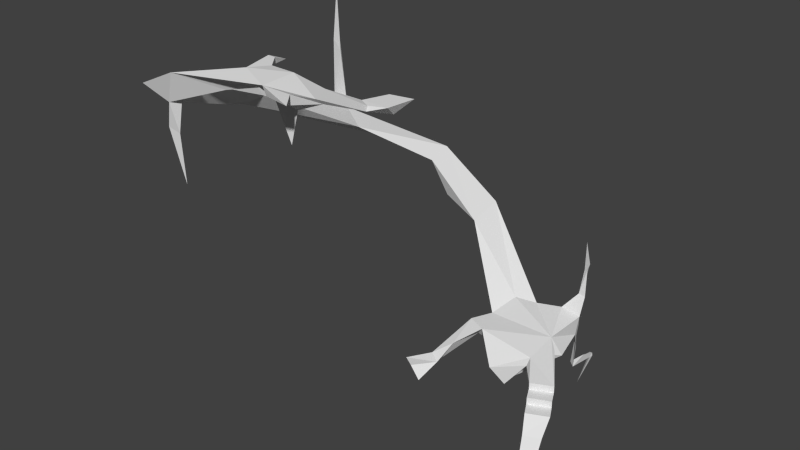 # Source: endgameNeedle.blend  (saved by Blender 2.68.0; exported with 4.5.12 LTS)
import bpy
from mathutils import Matrix  # noqa: F401  (used for matrix-valued properties, if any)

bpy.ops.wm.read_factory_settings(use_empty=True)
scene = bpy.context.scene
scene.name = 'Scene'

# ---- collections
col_collection_1 = bpy.data.collections.new('Collection 1'); scene.collection.children.link(col_collection_1)

# ---- world
world_world = bpy.data.worlds.new('World'); scene.world = world_world
world_world.color = (0.05088, 0.05088, 0.05088)
world_world.use_sun_shadow = False
world_world.sun_shadow_jitter_overblur = 0.0
world_world.cycles.sampling_method = 'MANUAL'
world_world.cycles.sample_map_resolution = 256

# ---- meshes
me_plane = bpy.data.meshes.new('Plane')
me_plane.from_pydata([(0.9912, -1.007, -0.1619), (-0.7201, -0.8813, 7.603e-09), (0.5326, 1.234, 0.2159), (-0.8062, 0.8677, 0.2017), (-1.0, 0.0, 0.0), (1.0, 0.0, 0.0), (2.139, -1.59, -0.2739), (1.335, -0.3472, -0.1234), (-3.14, 3.057, 1.751), (-3.057, 1.85, 1.566), (-5.465, 3.572, 2.783), (-5.349, 2.664, 2.633), (-1.578, -2.029, -0.5608), (1.008, -1.21, -0.3118), (1.155, 1.185, 0.154), (1.221, 0.261, -0.6453), (0.8671, 1.544, 0.1679), (1.011, 1.514, 1.491), (1.128, 1.461, 1.546), (1.077, 1.67, 1.612), (-0.2337, 1.117, 0.108), (0.9059, 1.373, -0.2555), (0.9526, 1.628, 2.275), (0.2786, 0.8164, -0.452), (1.092, 1.141, -0.4365), (1.042, 1.379, -0.2597), (0.9611, 1.379, -0.7119), (1.074, 1.24, -0.8013), (1.021, 1.333, -0.6068), (0.7675, 2.079, -2.724), (0.9734, 1.459, -1.081), (0.9362, 1.434, 0.7222), (1.137, 1.431, 0.6784), (-0.02191, -1.457, -0.6819), (0.2429, -0.6214, -1.302), (-0.3786, 0.4428, -0.3062), (-1.283, -0.6198, 0.0), (-3.529, 2.4, 1.285), (-1.02, -0.6264, -0.3749), (-1.25, -2.223, -0.6399), (-1.178, -1.601, -0.3024), (-1.938, -2.729, -0.5203), (-1.607, -2.934, -0.5238), (-1.327, -2.941, -0.8936), (-1.54, -2.059, -0.9186), (1.538, -1.868, -0.2729), (0.4612, 0.3473, -0.4841), (-0.1073, -0.731, -0.5137), (0.1365, -0.4015, -0.5917), (0.111, -1.074, -0.8363), (0.405, -1.332, -1.111), (0.7637, -0.4944, -0.3894), (-8.718, 2.46, 3.644), (-7.583, 1.73, 3.469), (2.139, -1.59, -0.4763), (1.538, -1.868, -0.4753), (2.31, -1.94, -0.4763), (1.709, -2.219, -0.4753), (2.31, -1.94, -0.6786), (1.709, -2.219, -0.6776), (2.495, -2.294, -0.6786), (1.894, -2.573, -0.6776), (2.604, -2.819, -1.009), (2.136, -3.013, -1.013), (3.133, -4.549, -2.061), (2.583, -3.923, -1.583), (2.077, -1.798, -0.7027), (1.483, -0.7244, -0.293), (1.424, -1.149, -0.4099), (-10.09, -0.4589, 5.112), (-8.972, -0.9631, 4.963), (-9.404, -4.987, 6.378), (-8.456, -4.107, 6.388), (-8.849, 2.338, 5.545), (-9.171, 1.809, 3.97), (-9.034, 2.616, 3.425), (-8.718, 2.46, 3.644), (-9.294, 2.481, 3.878), (-8.912, 2.64, 3.768), (-8.947, 2.336, 7.612), (-9.149, 2.357, 5.876), (-8.922, 2.413, 5.861), (-7.68, 2.387, 3.033), (-9.732, -1.076, 4.533), (-4.542, 2.435, 1.777), (0.9043, 1.331, -1.536), (0.8975, 2.469, -1.791), (1.035, 1.271, -1.552), (1.056, 1.223, -1.594), (1.0, 2.439, -1.859), (0.9861, 2.297, -1.855), (-7.386, -4.446, 6.815), (-7.736, -5.316, 7.136), (1.018, 1.859, -1.521), (0.9942, 2.426, -1.758), (-6.108, -4.161, 7.329), (-4.995, -4.67, 7.243), (-5.884, -3.472, 7.249), (-4.981, -3.572, 7.284), (-3.657, -4.172, 7.056), (-4.109, -3.347, 6.985), (-6.437, -3.053, 7.306), (-6.015, -4.098, 7.012), (-6.342, -2.505, 7.081), (-6.316, -3.15, 7.044), (-6.254, -2.997, 7.269), (-3.319, -2.639, 6.515), (-3.684, -2.447, 6.528), (-2.817, -2.434, 6.515), (-3.408, -1.67, 6.528), (-2.681, -1.529, 6.528), (-4.982, -4.279, 6.777), (-3.697, -3.864, 6.823), (-4.212, -4.248, 6.647), (-4.404, -4.323, 5.681), (-4.475, -4.097, 6.597), (-3.338, -2.671, 6.359), (-2.949, -2.049, 6.191), (-8.182, -5.109, 6.152), (-7.977, -4.819, 6.293), (-6.455, -4.597, 6.756), (-5.491, -4.308, 6.967), (-9.463, -1.978, 4.854), (-8.98, -3.344, 5.98), (-8.569, -4.552, 5.901), (-8.461, -4.977, 5.34), (-8.187, -4.844, 5.166), (-8.369, -4.62, 3.504), (-5.016, -4.004, 6.987), (-3.66, -2.482, 6.373), (-3.437, -1.887, 6.293), (-3.576, -5.876, 7.642), (-3.346, -5.472, 7.334), (-3.865, -4.899, 7.054), (-3.839, -4.86, 7.332)], [], [(4, 5, 2, 20, 3), (36, 5, 4), (5, 0, 6), (9, 4, 3), (9, 8, 10, 11), (31, 32, 18, 17), (5, 14, 2), (20, 8, 3), (19, 16, 31, 17), (16, 19, 18, 32), (17, 22, 19), (22, 17, 18), (22, 18, 19), (23, 20, 2), (23, 2, 21), (25, 28, 26, 21), (25, 21, 16), (86, 90, 88), (24, 27, 28, 25), (21, 26, 27, 24), (30, 87, 85), (88, 90, 93), (27, 30, 28), (28, 30, 26), (24, 5, 15), (5, 24, 14), (14, 24, 25), (14, 25, 16), (21, 2, 16), (14, 16, 32), (16, 2, 31), (2, 14, 32, 31), (33, 0, 1), (0, 33, 13), (24, 23, 21), (15, 23, 24), (20, 35, 8), (35, 20, 23), (46, 35, 23), (48, 35, 46), (35, 48, 47, 38), (9, 37, 35, 4), (49, 34, 50), (1, 0, 5, 36), (37, 8, 35), (9, 3, 8), (35, 36, 4), (35, 38, 36), (47, 1, 38), (39, 12, 41, 42), (36, 1, 38, 12), (44, 42, 41), (12, 44, 41), (42, 44, 43), (42, 43, 39), (40, 12, 39), (40, 36, 12), (1, 36, 40), (40, 39, 44), (39, 43, 44), (38, 40, 44), (12, 38, 44), (1, 40, 38), (34, 13, 50), (0, 45, 6), (45, 0, 13), (15, 46, 23), (34, 48, 46, 15), (48, 34, 47), (47, 34, 49), (1, 47, 49), (1, 49, 50, 33), (13, 33, 50), (15, 5, 51), (7, 51, 5), (15, 51, 34), (51, 13, 34), (7, 5, 6), (54, 6, 45, 55), (54, 55, 57, 56), (56, 57, 59, 58), (58, 59, 61, 60), (60, 61, 63, 62), (62, 63, 65, 64), (7, 6, 54), (51, 7, 67), (67, 7, 54), (54, 66, 67), (58, 66, 56), (64, 58, 62), (58, 64, 66), (56, 66, 54), (13, 55, 45), (55, 59, 57), (65, 63, 59), (65, 59, 66), (55, 66, 59), (66, 55, 67), (68, 67, 55), (68, 55, 13), (68, 51, 67), (68, 13, 51), (66, 64, 65), (60, 62, 58), (59, 63, 61), (10, 52, 53, 11), (52, 69, 70, 53), (72, 70, 123), (74, 75, 52), (77, 76, 73, 80), (75, 74, 77, 78), (74, 52, 76, 77), (52, 75, 78, 76), (80, 79, 81), (76, 78, 81, 73), (78, 77, 80, 81), (10, 82, 76), (78, 76, 82), (11, 53, 82), (10, 11, 82), (82, 75, 76), (75, 78, 82), (69, 76, 74), (79, 80, 73), (79, 73, 81), (82, 74, 75), (74, 83, 69), (83, 74, 82), (53, 70, 83), (53, 83, 82), (37, 11, 10), (9, 84, 37), (11, 84, 9), (84, 11, 37), (8, 37, 10), (93, 85, 87), (88, 27, 26, 85), (88, 30, 27), (88, 87, 30), (85, 26, 30), (86, 89, 29), (29, 89, 90), (29, 90, 86), (85, 93, 94), (88, 93, 87), (93, 90, 94), (94, 89, 86), (89, 94, 90), (85, 86, 90), (90, 87, 85), (88, 85, 90), (86, 85, 94), (69, 71, 123, 70), (72, 71, 92, 91), (91, 92, 95), (95, 96, 98, 97), (98, 96, 99, 100), (97, 101, 95), (102, 95, 101), (95, 102, 91), (104, 101, 103), (101, 104, 102), (97, 105, 101), (101, 105, 103), (103, 105, 104), (97, 104, 105), (100, 99, 106, 107), (107, 106, 108, 109), (108, 110, 109), (114, 113, 111), (113, 114, 115), (114, 111, 115), (112, 113, 115), (96, 111, 113), (99, 112, 116), (116, 106, 99), (116, 108, 106), (116, 117, 108), (96, 121, 111), (121, 96, 92), (120, 121, 92), (120, 118, 119), (120, 92, 118), (71, 119, 72), (118, 71, 124), (71, 118, 92), (122, 69, 83), (122, 71, 69), (71, 72, 123), (122, 83, 70), (92, 96, 95), (122, 124, 71), (122, 70, 72), (122, 72, 124), (124, 72, 119), (119, 126, 127, 124), (127, 126, 125), (124, 127, 125, 118), (118, 125, 126, 119), (91, 119, 72), (91, 120, 119), (91, 102, 120), (102, 121, 120), (97, 98, 128), (128, 102, 97), (102, 104, 97), (128, 111, 121), (128, 115, 111), (112, 115, 128), (130, 116, 129), (130, 117, 116), (117, 110, 108), (110, 130, 109), (117, 130, 110), (130, 107, 109), (107, 130, 129), (129, 112, 100), (129, 100, 107), (128, 98, 112), (112, 98, 100), (121, 102, 128), (133, 112, 134), (99, 96, 134), (96, 113, 133), (99, 134, 112), (96, 131, 132, 134), (131, 96, 133, 132), (112, 133, 113), (133, 134, 132)])
_uv = me_plane.uv_layers.new(name='UV coord')
_uv.uv.foreach_set('vector', [0.5, 1.0, 0.9755, 0.6545, 0.7939, 0.09549, 0.2061, 0.09549, 0.02447, 0.6545, 0.0, 0.0, 1.0, 0.0, 1.0, 1.0, 0.0, 0.0, 1.0, 0.0, 1.0, 1.0, 0.0, 0.0, 1.0, 0.0, 1.0, 1.0, 0.0, 0.0, 1.0, 0.0, 1.0, 1.0, 0.0, 1.0, 0.0, 0.0, 1.0, 0.0, 1.0, 1.0, 0.0, 1.0, 0.0, 0.0, 1.0, 0.0, 1.0, 1.0, 0.0, 0.0, 1.0, 0.0, 1.0, 1.0, 0.0, 0.0, 1.0, 0.0, 1.0, 1.0, 0.0, 1.0, 0.0, 0.0, 1.0, 0.0, 1.0, 1.0, 0.0, 1.0, 0.0, 0.0, 1.0, 0.0, 1.0, 1.0, 0.0, 0.0, 1.0, 0.0, 1.0, 1.0, 0.0, 0.0, 1.0, 0.0, 1.0, 1.0, 0.0, 0.0, 1.0, 0.0, 1.0, 1.0, 0.0, 0.0, 1.0, 0.0, 1.0, 1.0, 0.0, 0.0, 1.0, 0.0, 1.0, 1.0, 0.0, 1.0, 0.0, 0.0, 1.0, 0.0, 1.0, 1.0, 0.0, 0.0, 1.0, 0.0, 1.0, 1.0, 0.0, 0.0, 1.0, 0.0, 1.0, 1.0, 0.0, 1.0, 0.0, 0.0, 1.0, 0.0, 1.0, 1.0, 0.0, 1.0, 0.0, 0.0, 1.0, 0.0, 1.0, 1.0, 0.0, 0.0, 1.0, 0.0, 1.0, 1.0, 0.0, 0.0, 1.0, 0.0, 1.0, 1.0, 0.0, 0.0, 1.0, 0.0, 1.0, 1.0, 0.0, 0.0, 1.0, 0.0, 1.0, 1.0, 0.0, 0.0, 1.0, 0.0, 1.0, 1.0, 0.0, 0.0, 1.0, 0.0, 1.0, 1.0, 0.0, 0.0, 1.0, 0.0, 1.0, 1.0, 0.0, 0.0, 1.0, 0.0, 1.0, 1.0, 0.0, 0.0, 1.0, 0.0, 1.0, 1.0, 0.0, 0.0, 1.0, 0.0, 1.0, 1.0, 0.0, 0.0, 1.0, 0.0, 1.0, 1.0, 0.0, 1.0, 0.0, 0.0, 1.0, 0.0, 1.0, 1.0, 0.0, 0.0, 1.0, 0.0, 1.0, 1.0, 0.0, 0.0, 1.0, 0.0, 1.0, 1.0, 0.0, 0.0, 1.0, 0.0, 1.0, 1.0, 0.0, 0.0, 1.0, 0.0, 1.0, 1.0, 0.0, 0.0, 1.0, 0.0, 1.0, 1.0, 0.0, 0.0, 1.0, 0.0, 1.0, 1.0, 0.0, 0.0, 1.0, 0.0, 1.0, 1.0, 0.0, 0.0, 1.0, 0.0, 1.0, 1.0, 0.0, 1.0, 0.0, 0.0, 1.0, 0.0, 1.0, 1.0, 0.0, 1.0, 0.0, 0.0, 1.0, 0.0, 1.0, 1.0, 0.0, 0.0, 1.0, 0.0, 1.0, 1.0, 0.0, 1.0, 0.0, 0.0, 1.0, 0.0, 1.0, 1.0, 0.0, 0.0, 1.0, 0.0, 1.0, 1.0, 0.0, 0.0, 1.0, 0.0, 1.0, 1.0, 0.0, 0.0, 1.0, 0.0, 1.0, 1.0, 0.0, 0.0, 1.0, 0.0, 1.0, 1.0, 0.0, 0.0, 1.0, 0.0, 1.0, 1.0, 0.0, 1.0, 0.0, 0.0, 1.0, 0.0, 1.0, 1.0, 0.0, 1.0, 0.0, 0.0, 1.0, 0.0, 1.0, 1.0, 0.0, 0.0, 1.0, 0.0, 1.0, 1.0, 0.0, 0.0, 1.0, 0.0, 1.0, 1.0, 0.0, 0.0, 1.0, 0.0, 1.0, 1.0, 0.0, 0.0, 1.0, 0.0, 1.0, 1.0, 0.0, 0.0, 1.0, 0.0, 1.0, 1.0, 0.0, 0.0, 1.0, 0.0, 1.0, 1.0, 0.0, 0.0, 1.0, 0.0, 1.0, 1.0, 0.0, 0.0, 1.0, 0.0, 1.0, 1.0, 0.0, 0.0, 1.0, 0.0, 1.0, 1.0, 0.0, 0.0, 1.0, 0.0, 1.0, 1.0, 0.0, 0.0, 1.0, 0.0, 1.0, 1.0, 0.0, 0.0, 1.0, 0.0, 1.0, 1.0, 0.0, 0.0, 1.0, 0.0, 1.0, 1.0, 0.0, 0.0, 1.0, 0.0, 1.0, 1.0, 0.0, 0.0, 1.0, 0.0, 1.0, 1.0, 0.0, 0.0, 1.0, 0.0, 1.0, 1.0, 0.0, 1.0, 0.0, 0.0, 1.0, 0.0, 1.0, 1.0, 0.0, 0.0, 1.0, 0.0, 1.0, 1.0, 0.0, 0.0, 1.0, 0.0, 1.0, 1.0, 0.0, 0.0, 1.0, 0.0, 1.0, 1.0, 0.0, 1.0, 0.0, 0.0, 1.0, 0.0, 1.0, 1.0, 0.0, 0.0, 1.0, 0.0, 1.0, 1.0, 0.0, 0.0, 1.0, 0.0, 1.0, 1.0, 0.0, 0.0, 1.0, 0.0, 1.0, 1.0, 0.0, 0.0, 1.0, 0.0, 1.0, 1.0, 0.0, 0.0, 1.0, 0.0, 1.0, 1.0, 0.0, 0.0, 1.0, 0.0, 1.0, 1.0, 0.0, 1.0, 0.0, 0.0, 1.0, 0.0, 1.0, 1.0, 0.0, 1.0, 0.0, 0.0, 1.0, 0.0, 1.0, 1.0, 0.0, 1.0, 0.0, 0.0, 1.0, 0.0, 1.0, 1.0, 0.0, 1.0, 0.0, 0.0, 1.0, 0.0, 1.0, 1.0, 0.0, 1.0, 0.0, 0.0, 1.0, 0.0, 1.0, 1.0, 0.0, 1.0, 0.0, 0.0, 1.0, 0.0, 1.0, 1.0, 0.0, 0.0, 1.0, 0.0, 1.0, 1.0, 0.0, 0.0, 1.0, 0.0, 1.0, 1.0, 0.0, 0.0, 1.0, 0.0, 1.0, 1.0, 0.0, 0.0, 1.0, 0.0, 1.0, 1.0, 0.0, 0.0, 1.0, 0.0, 1.0, 1.0, 0.0, 0.0, 1.0, 0.0, 1.0, 1.0, 0.0, 0.0, 1.0, 0.0, 1.0, 1.0, 0.0, 0.0, 1.0, 0.0, 1.0, 1.0, 0.0, 0.0, 1.0, 0.0, 1.0, 1.0, 0.0, 0.0, 1.0, 0.0, 1.0, 1.0, 0.0, 0.0, 1.0, 0.0, 1.0, 1.0, 0.0, 0.0, 1.0, 0.0, 1.0, 1.0, 0.0, 0.0, 1.0, 0.0, 1.0, 1.0, 0.0, 0.0, 1.0, 0.0, 1.0, 1.0, 0.0, 0.0, 1.0, 0.0, 1.0, 1.0, 0.0, 0.0, 1.0, 0.0, 1.0, 1.0, 0.0, 0.0, 1.0, 0.0, 1.0, 1.0, 0.0, 0.0, 1.0, 0.0, 1.0, 1.0, 0.0, 0.0, 1.0, 0.0, 1.0, 1.0, 0.0, 0.0, 1.0, 0.0, 1.0, 1.0, 0.0, 0.0, 1.0, 0.0, 1.0, 1.0, 0.0, 1.0, 0.0, 0.0, 1.0, 0.0, 1.0, 1.0, 0.0, 1.0, 0.0, 0.0, 1.0, 0.0, 1.0, 1.0, 0.0, 0.0, 1.0, 0.0, 1.0, 1.0, 0.0, 0.0, 1.0, 0.0, 1.0, 1.0, 0.0, 1.0, 0.0, 0.0, 1.0, 0.0, 1.0, 1.0, 0.0, 1.0, 0.0, 0.0, 1.0, 0.0, 1.0, 1.0, 0.0, 1.0, 0.0, 0.0, 1.0, 0.0, 1.0, 1.0, 0.0, 1.0, 0.0, 0.0, 1.0, 0.0, 1.0, 1.0, 0.0, 0.0, 1.0, 0.0, 1.0, 1.0, 0.0, 1.0, 0.0, 0.0, 1.0, 0.0, 1.0, 1.0, 0.0, 1.0, 0.0, 0.0, 1.0, 0.0, 1.0, 1.0, 0.0, 0.0, 1.0, 0.0, 1.0, 1.0, 0.0, 0.0, 1.0, 0.0, 1.0, 1.0, 0.0, 0.0, 1.0, 0.0, 1.0, 1.0, 0.0, 0.0, 1.0, 0.0, 1.0, 1.0, 0.0, 0.0, 1.0, 0.0, 1.0, 1.0, 0.0, 0.0, 1.0, 0.0, 1.0, 1.0, 0.0, 0.0, 1.0, 0.0, 1.0, 1.0, 0.0, 0.0, 1.0, 0.0, 1.0, 1.0, 0.0, 0.0, 1.0, 0.0, 1.0, 1.0, 0.0, 0.0, 1.0, 0.0, 1.0, 1.0, 0.0, 0.0, 1.0, 0.0, 1.0, 1.0, 0.0, 0.0, 1.0, 0.0, 1.0, 1.0, 0.0, 0.0, 1.0, 0.0, 1.0, 1.0, 0.0, 0.0, 1.0, 0.0, 1.0, 1.0, 0.0, 0.0, 1.0, 0.0, 1.0, 1.0, 0.0, 0.0, 1.0, 0.0, 1.0, 1.0, 0.0, 0.0, 1.0, 0.0, 1.0, 1.0, 0.0, 0.0, 1.0, 0.0, 1.0, 1.0, 0.0, 0.0, 1.0, 0.0, 1.0, 1.0, 0.0, 0.0, 1.0, 0.0, 1.0, 1.0, 0.0, 1.0, 0.0, 0.0, 1.0, 0.0, 1.0, 1.0, 0.0, 0.0, 1.0, 0.0, 1.0, 1.0, 0.0, 0.0, 1.0, 0.0, 1.0, 1.0, 0.0, 0.0, 1.0, 0.0, 1.0, 1.0, 0.0, 0.0, 1.0, 0.0, 1.0, 1.0, 0.0, 0.0, 1.0, 0.0, 1.0, 1.0, 0.0, 0.0, 1.0, 0.0, 1.0, 1.0, 0.0, 0.0, 1.0, 0.0, 1.0, 1.0, 0.0, 0.0, 1.0, 0.0, 1.0, 1.0, 0.0, 0.0, 1.0, 0.0, 1.0, 1.0, 0.0, 0.0, 1.0, 0.0, 1.0, 1.0, 0.0, 0.0, 1.0, 0.0, 1.0, 1.0, 0.0, 0.0, 1.0, 0.0, 1.0, 1.0, 0.0, 0.0, 1.0, 0.0, 1.0, 1.0, 0.0, 0.0, 1.0, 0.0, 1.0, 1.0, 0.0, 0.0, 1.0, 0.0, 1.0, 1.0, 0.0, 1.0, 0.0, 0.0, 1.0, 0.0, 1.0, 1.0, 0.0, 1.0, 0.0, 0.0, 1.0, 0.0, 1.0, 1.0, 0.0, 0.0, 1.0, 0.0, 1.0, 1.0, 0.0, 1.0, 0.0, 0.0, 1.0, 0.0, 1.0, 1.0, 0.0, 1.0, 0.0, 0.0, 1.0, 0.0, 1.0, 1.0, 0.0, 0.0, 1.0, 0.0, 1.0, 1.0, 0.0, 0.0, 1.0, 0.0, 1.0, 1.0, 0.0, 0.0, 1.0, 0.0, 1.0, 1.0, 0.0, 0.0, 1.0, 0.0, 1.0, 1.0, 0.0, 0.0, 1.0, 0.0, 1.0, 1.0, 0.0, 0.0, 1.0, 0.0, 1.0, 1.0, 0.0, 0.0, 1.0, 0.0, 1.0, 1.0, 0.0, 0.0, 1.0, 0.0, 1.0, 1.0, 0.0, 0.0, 1.0, 0.0, 1.0, 1.0, 0.0, 1.0, 0.0, 0.0, 1.0, 0.0, 1.0, 1.0, 0.0, 1.0, 0.0, 0.0, 1.0, 0.0, 1.0, 1.0, 0.0, 0.0, 1.0, 0.0, 1.0, 1.0, 0.0, 0.0, 1.0, 0.0, 1.0, 1.0, 0.0, 0.0, 1.0, 0.0, 1.0, 1.0, 0.0, 0.0, 1.0, 0.0, 1.0, 1.0, 0.0, 0.0, 1.0, 0.0, 1.0, 1.0, 0.0, 0.0, 1.0, 0.0, 1.0, 1.0, 0.0, 0.0, 1.0, 0.0, 1.0, 1.0, 0.0, 0.0, 1.0, 0.0, 1.0, 1.0, 0.0, 0.0, 1.0, 0.0, 1.0, 1.0, 0.0, 0.0, 1.0, 0.0, 1.0, 1.0, 0.0, 0.0, 1.0, 0.0, 1.0, 1.0, 0.0, 0.0, 1.0, 0.0, 1.0, 1.0, 0.0, 0.0, 1.0, 0.0, 1.0, 1.0, 0.0, 0.0, 1.0, 0.0, 1.0, 1.0, 0.0, 0.0, 1.0, 0.0, 1.0, 1.0, 0.0, 0.0, 1.0, 0.0, 1.0, 1.0, 0.0, 0.0, 1.0, 0.0, 1.0, 1.0, 0.0, 0.0, 1.0, 0.0, 1.0, 1.0, 0.0, 0.0, 1.0, 0.0, 1.0, 1.0, 0.0, 0.0, 1.0, 0.0, 1.0, 1.0, 0.0, 0.0, 1.0, 0.0, 1.0, 1.0, 0.0, 0.0, 1.0, 0.0, 1.0, 1.0, 0.0, 0.0, 1.0, 0.0, 1.0, 1.0, 0.0, 0.0, 1.0, 0.0, 1.0, 1.0, 0.0, 0.0, 1.0, 0.0, 1.0, 1.0, 0.0, 0.0, 1.0, 0.0, 1.0, 1.0, 0.0, 0.0, 1.0, 0.0, 1.0, 1.0, 0.0, 1.0, 0.0, 0.0, 1.0, 0.0, 1.0, 1.0, 0.0, 0.0, 1.0, 0.0, 1.0, 1.0, 0.0, 1.0, 0.0, 0.0, 1.0, 0.0, 1.0, 1.0, 0.0, 1.0, 0.0, 0.0, 1.0, 0.0, 1.0, 1.0, 0.0, 0.0, 1.0, 0.0, 1.0, 1.0, 0.0, 0.0, 1.0, 0.0, 1.0, 1.0, 0.0, 0.0, 1.0, 0.0, 1.0, 1.0, 0.0, 0.0, 1.0, 0.0, 1.0, 1.0, 0.0, 0.0, 1.0, 0.0, 1.0, 1.0, 0.0, 0.0, 1.0, 0.0, 1.0, 1.0, 0.0, 0.0, 1.0, 0.0, 1.0, 1.0, 0.0, 0.0, 1.0, 0.0, 1.0, 1.0, 0.0, 0.0, 1.0, 0.0, 1.0, 1.0, 0.0, 0.0, 1.0, 0.0, 1.0, 1.0, 0.0, 0.0, 1.0, 0.0, 1.0, 1.0, 0.0, 0.0, 1.0, 0.0, 1.0, 1.0, 0.0, 0.0, 1.0, 0.0, 1.0, 1.0, 0.0, 0.0, 1.0, 0.0, 1.0, 1.0, 0.0, 0.0, 1.0, 0.0, 1.0, 1.0, 0.0, 0.0, 1.0, 0.0, 1.0, 1.0, 0.0, 0.0, 1.0, 0.0, 1.0, 1.0, 0.0, 0.0, 1.0, 0.0, 1.0, 1.0, 0.0, 0.0, 1.0, 0.0, 1.0, 1.0, 0.0, 0.0, 1.0, 0.0, 1.0, 1.0, 0.0, 0.0, 1.0, 0.0, 1.0, 1.0, 0.0, 0.0, 1.0, 0.0, 1.0, 1.0, 0.0, 0.0, 1.0, 0.0, 1.0, 1.0, 0.0, 0.0, 1.0, 0.0, 1.0, 1.0, 0.0, 0.0, 1.0, 0.0, 1.0, 1.0, 0.0, 0.0, 1.0, 0.0, 1.0, 1.0, 0.0, 1.0, 0.0, 0.0, 1.0, 0.0, 1.0, 1.0, 0.0, 1.0, 0.0, 0.0, 1.0, 0.0, 1.0, 1.0, 0.0, 0.0, 1.0, 0.0, 1.0, 1.0])
me_plane.use_remesh_preserve_volume = False
me_plane.use_remesh_preserve_attributes = False
me_plane.use_mirror_vertex_groups = False
me_plane.update()

# ---- objects
ob_plane = bpy.data.objects.new('Plane', me_plane)

# ---- transforms, parenting, visibility, modifiers, constraints
ob_plane.location = (0.0, 0.0, 0.0)
ob_plane.lineart.crease_threshold = 0.0

# ---- collection membership
col_collection_1.objects.link(ob_plane)

# ---- scene / render settings (as saved in the file)
scene.frame_start = 1; scene.frame_end = 250; scene.frame_set(1)
scene.render.engine = 'BLENDER_EEVEE_NEXT'
scene.render.image_settings.color_mode = 'RGB'
scene.render.image_settings.compression = 90
scene.render.resolution_percentage = 50
scene.render.dither_intensity = 0.0
scene.cycles.use_denoising = False
scene.cycles.samples = 10
scene.cycles.sampling_pattern = 'TABULATED_SOBOL'
scene.cycles.light_sampling_threshold = 0.0
scene.cycles.use_adaptive_sampling = False
scene.cycles.use_light_tree = False
scene.cycles.blur_glossy = 0.0
scene.cycles.volume_bounces = 1
scene.cycles.pixel_filter_type = 'GAUSSIAN'
scene.cycles.sample_clamp_indirect = 0.0
scene.view_settings.view_transform = 'Standard'
bpy.context.view_layer.update()

# ---- added for rendering (the .blend has no active camera and no usable light): camera, sun
cam_auto = bpy.data.cameras.new('AutoCamera')
cam_auto.lens = 50.0
cam_auto.sensor_width = 36.0
cam_auto.clip_end = 1000.0
ob_auto_camera = bpy.data.objects.new('AutoCamera', cam_auto)
scene.collection.objects.link(ob_auto_camera)
ob_auto_camera.location = (14.3562, -22.5532, 16.7267)
ob_auto_camera.rotation_euler = (1.09748, -7.21219e-08, 0.694738)
scene.camera = ob_auto_camera
light_auto_sun = bpy.data.lights.new('AutoSun', 'SUN')
light_auto_sun.energy = 3.0
light_auto_sun.angle = 0.0523599
ob_auto_sun = bpy.data.objects.new('AutoSun', light_auto_sun)
scene.collection.objects.link(ob_auto_sun)
ob_auto_sun.rotation_euler = (0.872665, 0.174533, 0.523599)
bpy.context.view_layer.update()
